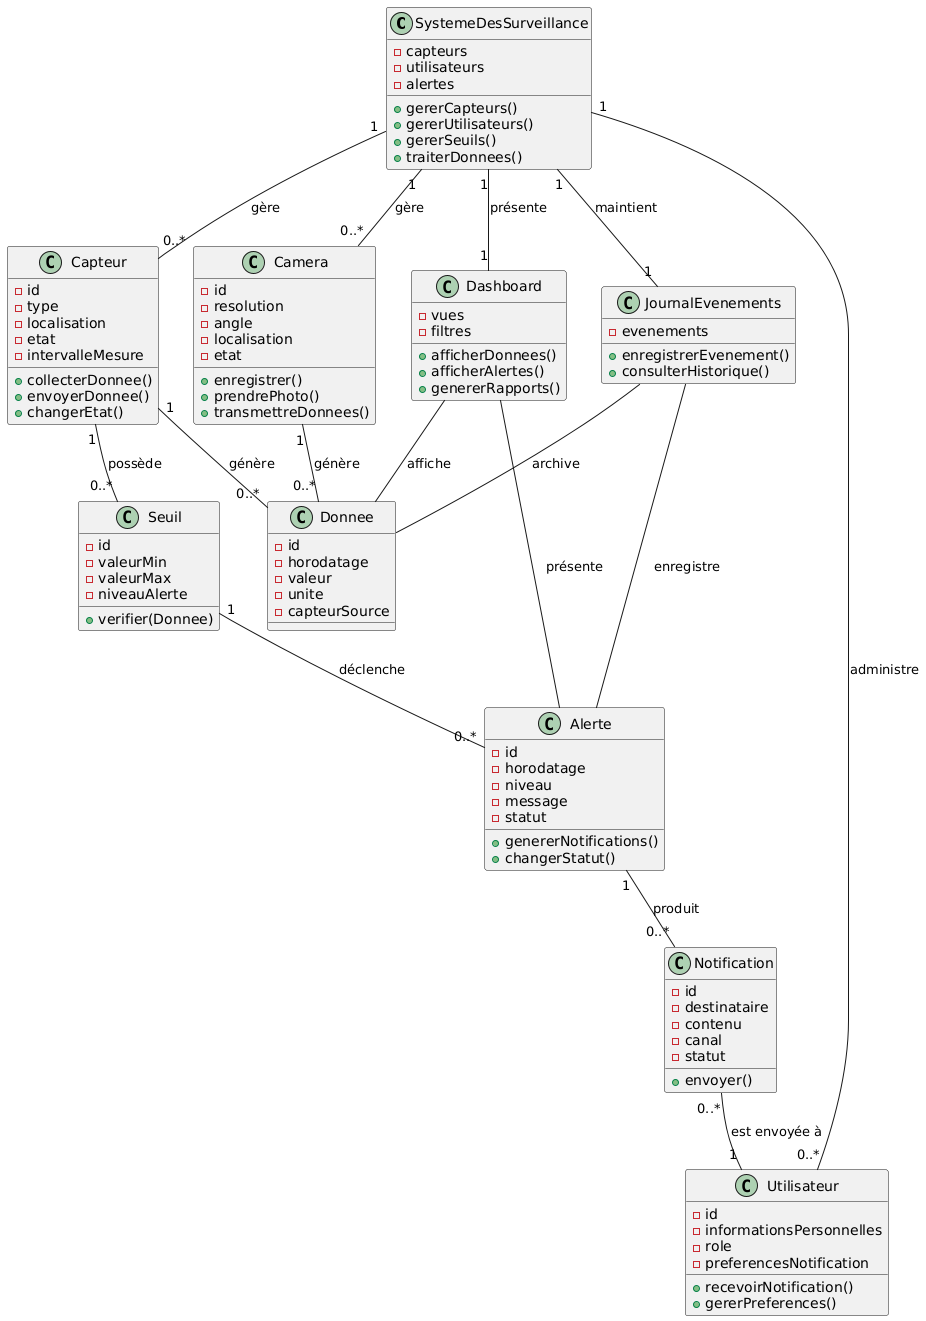

The diagram above was rendered by PlantUML. Its source (embedded in the PNG):
@startuml
class SystemeDesSurveillance {
  -capteurs
  -utilisateurs
  -alertes
  +gererCapteurs()
  +gererUtilisateurs()
  +gererSeuils()
  +traiterDonnees()
}
class Capteur {
  -id
  -type
  -localisation
  -etat
  -intervalleMesure
  +collecterDonnee()
  +envoyerDonnee()
  +changerEtat()
}
class Camera {
  -id
  -resolution
  -angle
  -localisation
  -etat
  +enregistrer()
  +prendrePhoto()
  +transmettreDonnees()
}
class Donnee {
  -id
  -horodatage
  -valeur
  -unite
  -capteurSource
}
class Seuil {
  -id
  -valeurMin
  -valeurMax
  -niveauAlerte
  +verifier(Donnee)
}
class Alerte {
  -id
  -horodatage
  -niveau
  -message
  -statut
  +genererNotifications()
  +changerStatut()
}
class Notification {
  -id
  -destinataire
  -contenu
  -canal
  -statut
  +envoyer()
}
class Utilisateur {
  -id
  -informationsPersonnelles
  -role
  -preferencesNotification
  +recevoirNotification()
  +gererPreferences()
}
class Dashboard {
  -vues
  -filtres
  +afficherDonnees()
  +afficherAlertes()
  +genererRapports()
}
class JournalEvenements {
  -evenements
  +enregistrerEvenement()
  +consulterHistorique()
}
SystemeDesSurveillance "1" -- "0..*" Capteur : gère
SystemeDesSurveillance "1" -- "0..*" Camera : gère
SystemeDesSurveillance "1" -- "0..*" Utilisateur : administre
SystemeDesSurveillance "1" -- "1" Dashboard : présente
SystemeDesSurveillance "1" -- "1" JournalEvenements : maintient

Capteur "1" -- "0..*" Donnee : génère
Capteur "1" -- "0..*" Seuil : possède
Camera "1" -- "0..*" Donnee : génère
Seuil "1" -- "0..*" Alerte : déclenche
Alerte "1" -- "0..*" Notification : produit
Notification "0..*" -- "1" Utilisateur : est envoyée à

Dashboard -- Donnee : affiche
Dashboard -- Alerte : présente
JournalEvenements -- Alerte : enregistre
JournalEvenements -- Donnee : archive
@enduml